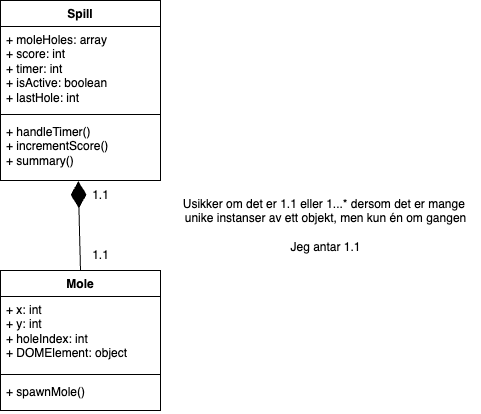

The diagram above was exported from draw.io. Its source (the exported page's mxGraphModel, read from the mxfile embedded in the PNG):
<mxGraphModel dx="935" dy="672" grid="1" gridSize="10" guides="1" tooltips="1" connect="1" arrows="1" fold="1" page="1" pageScale="1" pageWidth="827" pageHeight="1169" math="0" shadow="0">
  <root>
    <mxCell id="WIyWlLk6GJQsqaUBKTNV-0" />
    <mxCell id="WIyWlLk6GJQsqaUBKTNV-1" parent="WIyWlLk6GJQsqaUBKTNV-0" />
    <mxCell id="nAEOJZ9EP6qNSe1OjY5b-0" value="Spill" style="swimlane;fontStyle=1;align=center;verticalAlign=top;childLayout=stackLayout;horizontal=1;startSize=26;horizontalStack=0;resizeParent=1;resizeParentMax=0;resizeLast=0;collapsible=1;marginBottom=0;whiteSpace=wrap;html=1;" vertex="1" parent="WIyWlLk6GJQsqaUBKTNV-1">
      <mxGeometry x="300" y="170" width="160" height="180" as="geometry" />
    </mxCell>
    <mxCell id="nAEOJZ9EP6qNSe1OjY5b-1" value="+ moleHoles: array&lt;div&gt;+ score: int&lt;/div&gt;&lt;div&gt;+ timer: int&lt;/div&gt;&lt;div&gt;+ isActive: boolean&lt;/div&gt;&lt;div&gt;+ lastHole: int&lt;/div&gt;" style="text;strokeColor=none;fillColor=none;align=left;verticalAlign=top;spacingLeft=4;spacingRight=4;overflow=hidden;rotatable=0;points=[[0,0.5],[1,0.5]];portConstraint=eastwest;whiteSpace=wrap;html=1;" vertex="1" parent="nAEOJZ9EP6qNSe1OjY5b-0">
      <mxGeometry y="26" width="160" height="84" as="geometry" />
    </mxCell>
    <mxCell id="nAEOJZ9EP6qNSe1OjY5b-2" value="" style="line;strokeWidth=1;fillColor=none;align=left;verticalAlign=middle;spacingTop=-1;spacingLeft=3;spacingRight=3;rotatable=0;labelPosition=right;points=[];portConstraint=eastwest;strokeColor=inherit;" vertex="1" parent="nAEOJZ9EP6qNSe1OjY5b-0">
      <mxGeometry y="110" width="160" height="8" as="geometry" />
    </mxCell>
    <mxCell id="nAEOJZ9EP6qNSe1OjY5b-3" value="+ handleTimer()&lt;div&gt;+ incrementScore()&lt;/div&gt;&lt;div&gt;+ summary()&lt;/div&gt;" style="text;strokeColor=none;fillColor=none;align=left;verticalAlign=top;spacingLeft=4;spacingRight=4;overflow=hidden;rotatable=0;points=[[0,0.5],[1,0.5]];portConstraint=eastwest;whiteSpace=wrap;html=1;" vertex="1" parent="nAEOJZ9EP6qNSe1OjY5b-0">
      <mxGeometry y="118" width="160" height="62" as="geometry" />
    </mxCell>
    <mxCell id="nAEOJZ9EP6qNSe1OjY5b-4" value="Mole" style="swimlane;fontStyle=1;align=center;verticalAlign=top;childLayout=stackLayout;horizontal=1;startSize=26;horizontalStack=0;resizeParent=1;resizeParentMax=0;resizeLast=0;collapsible=1;marginBottom=0;whiteSpace=wrap;html=1;" vertex="1" parent="WIyWlLk6GJQsqaUBKTNV-1">
      <mxGeometry x="300" y="440" width="160" height="140" as="geometry" />
    </mxCell>
    <mxCell id="nAEOJZ9EP6qNSe1OjY5b-5" value="+ x: int&lt;div&gt;+ y: int&lt;/div&gt;&lt;div&gt;+ holeIndex: int&lt;/div&gt;&lt;div&gt;+ DOMElement: object&lt;/div&gt;" style="text;strokeColor=none;fillColor=none;align=left;verticalAlign=top;spacingLeft=4;spacingRight=4;overflow=hidden;rotatable=0;points=[[0,0.5],[1,0.5]];portConstraint=eastwest;whiteSpace=wrap;html=1;" vertex="1" parent="nAEOJZ9EP6qNSe1OjY5b-4">
      <mxGeometry y="26" width="160" height="74" as="geometry" />
    </mxCell>
    <mxCell id="nAEOJZ9EP6qNSe1OjY5b-6" value="" style="line;strokeWidth=1;fillColor=none;align=left;verticalAlign=middle;spacingTop=-1;spacingLeft=3;spacingRight=3;rotatable=0;labelPosition=right;points=[];portConstraint=eastwest;strokeColor=inherit;" vertex="1" parent="nAEOJZ9EP6qNSe1OjY5b-4">
      <mxGeometry y="100" width="160" height="8" as="geometry" />
    </mxCell>
    <mxCell id="nAEOJZ9EP6qNSe1OjY5b-7" value="+ spawnMole()" style="text;strokeColor=none;fillColor=none;align=left;verticalAlign=top;spacingLeft=4;spacingRight=4;overflow=hidden;rotatable=0;points=[[0,0.5],[1,0.5]];portConstraint=eastwest;whiteSpace=wrap;html=1;" vertex="1" parent="nAEOJZ9EP6qNSe1OjY5b-4">
      <mxGeometry y="108" width="160" height="32" as="geometry" />
    </mxCell>
    <mxCell id="nAEOJZ9EP6qNSe1OjY5b-8" value="Usikker om det er 1.1 eller 1...* dersom det er mange&amp;nbsp;&lt;div&gt;unike instanser av ett objekt, men kun én om gangen&lt;div&gt;&lt;br&gt;&lt;/div&gt;&lt;div&gt;Jeg antar 1.1&lt;/div&gt;&lt;/div&gt;" style="text;html=1;align=center;verticalAlign=middle;resizable=0;points=[];autosize=1;strokeColor=none;fillColor=none;" vertex="1" parent="WIyWlLk6GJQsqaUBKTNV-1">
      <mxGeometry x="470" y="360" width="310" height="70" as="geometry" />
    </mxCell>
    <mxCell id="nAEOJZ9EP6qNSe1OjY5b-9" value="" style="endArrow=diamondThin;endFill=1;endSize=24;html=1;rounded=0;exitX=0.5;exitY=0;exitDx=0;exitDy=0;entryX=0.486;entryY=1.011;entryDx=0;entryDy=0;entryPerimeter=0;" edge="1" parent="WIyWlLk6GJQsqaUBKTNV-1" source="nAEOJZ9EP6qNSe1OjY5b-4" target="nAEOJZ9EP6qNSe1OjY5b-3">
      <mxGeometry width="160" relative="1" as="geometry">
        <mxPoint x="280" y="390" as="sourcePoint" />
        <mxPoint x="440" y="390" as="targetPoint" />
      </mxGeometry>
    </mxCell>
    <mxCell id="nAEOJZ9EP6qNSe1OjY5b-10" value="1.1" style="text;html=1;align=center;verticalAlign=middle;resizable=0;points=[];autosize=1;strokeColor=none;fillColor=none;" vertex="1" parent="WIyWlLk6GJQsqaUBKTNV-1">
      <mxGeometry x="380" y="350" width="40" height="30" as="geometry" />
    </mxCell>
    <mxCell id="nAEOJZ9EP6qNSe1OjY5b-11" value="1.1" style="text;html=1;align=center;verticalAlign=middle;resizable=0;points=[];autosize=1;strokeColor=none;fillColor=none;" vertex="1" parent="WIyWlLk6GJQsqaUBKTNV-1">
      <mxGeometry x="380" y="410" width="40" height="30" as="geometry" />
    </mxCell>
  </root>
</mxGraphModel>